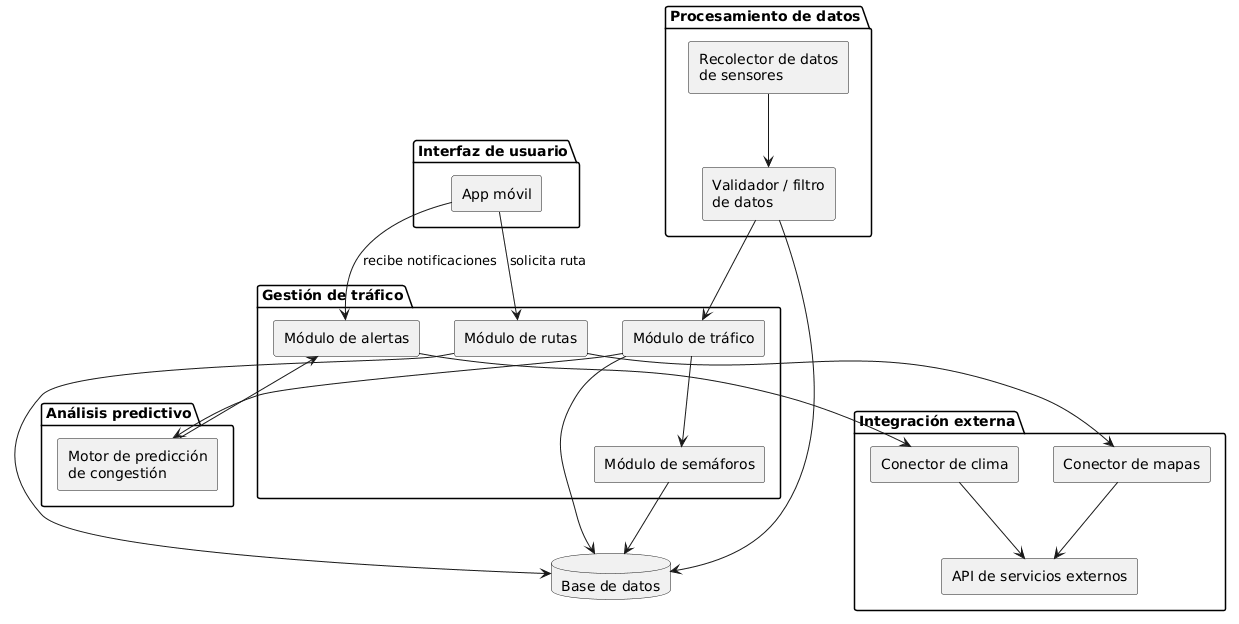

The diagram above was rendered by PlantUML. Its source (embedded in the PNG):
@startuml
skinparam componentStyle rectangle

package "Interfaz de usuario" {
  [App móvil]
}

package "Gestión de tráfico" {
  [Módulo de tráfico]
  [Módulo de semáforos]
  [Módulo de rutas]
  [Módulo de alertas]
}

package "Procesamiento de datos" {
  [Recolector de datos\nde sensores]
  [Validador / filtro\nde datos]
}

package "Análisis predictivo" {
  [Motor de predicción\nde congestión]
}

package "Integración externa" {
  [Conector de mapas]
  [Conector de clima]
  [API de servicios externos]
}

database "Base de datos" as BD

[App móvil] --> [Módulo de rutas] : solicita ruta
[App móvil] --> [Módulo de alertas] : recibe notificaciones

[Recolector de datos\nde sensores] --> [Validador / filtro\nde datos]
[Validador / filtro\nde datos] --> [Módulo de tráfico]
[Validador / filtro\nde datos] --> BD

[Módulo de tráfico] --> [Motor de predicción\nde congestión]
[Motor de predicción\nde congestión] --> [Módulo de alertas]
[Módulo de tráfico] --> [Módulo de semáforos]

[Módulo de rutas] --> [Conector de mapas]
[Módulo de alertas] --> [Conector de clima]
[Conector de mapas] --> [API de servicios externos]
[Conector de clima] --> [API de servicios externos]

[Módulo de tráfico] --> BD
[Módulo de semáforos] --> BD
[Módulo de rutas] --> BD
@enduml